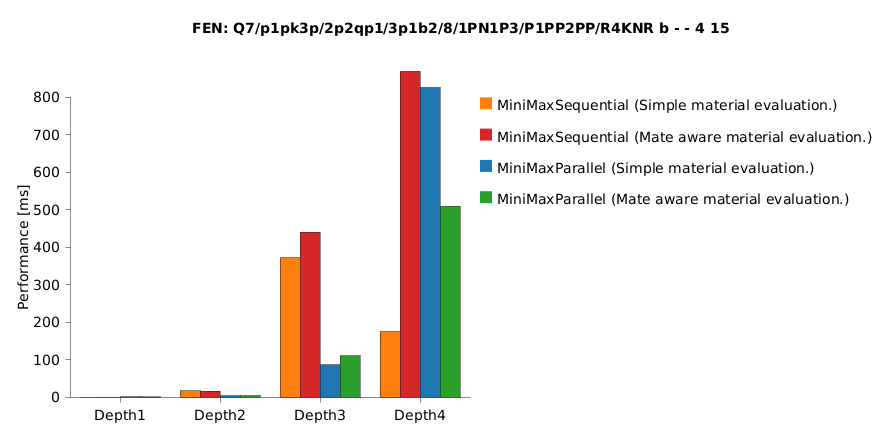

The diagram above was rendered by PlantUML. Its source (embedded in the PNG):
@startchart

title
FEN: Q7/p1pk3p/2p2qp1/3p1b2/8/1PN1P3/P1PP2PP/R4KNR b - - 4 15
end title

h-axis [Depth1, Depth2, Depth3, Depth4]
v-axis "Performance [ms]" 0 --> 800 spacing 100

bar "MiniMaxSequential (Simple material evaluation.)"    [0.5067,17.13977,372.11125,175.4471] #ff7f0e
bar "MiniMaxSequential (Mate aware material evaluation.)"[0.56853,16.72488,440.62792,869.24897] #d62728
bar "MiniMaxParallel (Simple material evaluation.)"      [1.18672,4.04952,86.7893,826.06211] #1f77b4
bar "MiniMaxParallel (Mate aware material evaluation.)"  [0.80198,4.44328,110.73506,509.7145] #2ca02c

legend right
@endchart